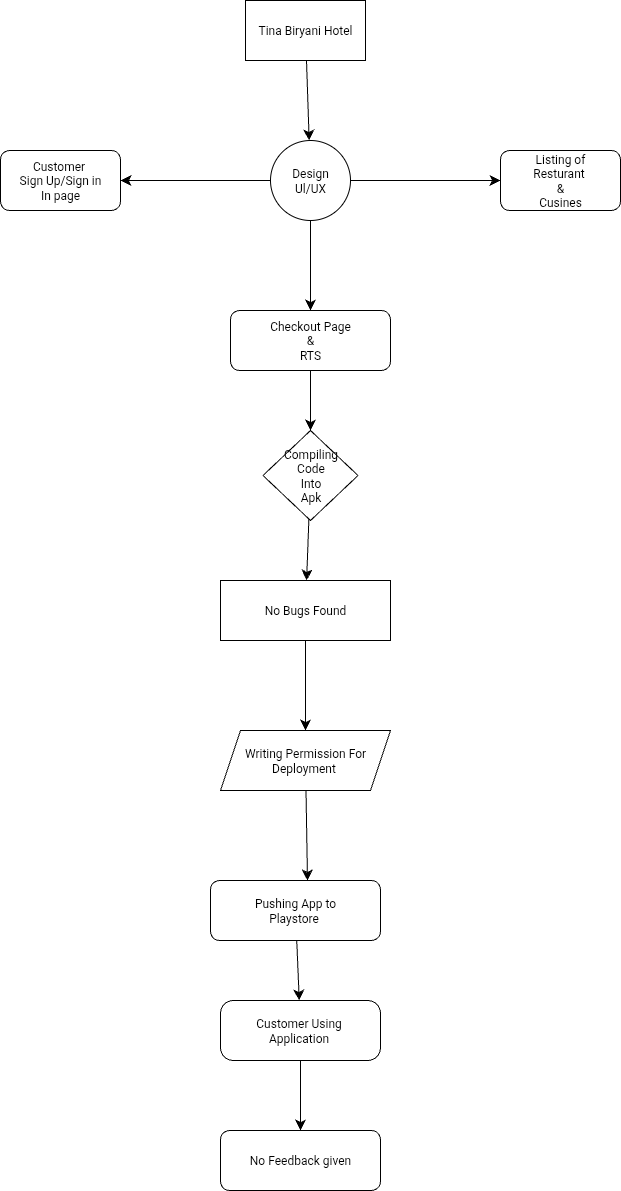

The diagram above was exported from draw.io. Its source (the exported page's mxGraphModel, read from the mxfile embedded in the PNG):
<mxGraphModel dx="753" dy="1746" grid="1" gridSize="10" guides="1" tooltips="1" connect="1" arrows="1" fold="1" page="1" pageScale="1" pageWidth="850" pageHeight="1100" math="0" shadow="0">
  <root>
    <mxCell id="0" />
    <mxCell id="1" parent="0" />
    <mxCell id="t196I5rsM9Pepk6nyEgk-21" value="" style="edgeStyle=none;curved=1;rounded=0;orthogonalLoop=1;jettySize=auto;html=1;fontSize=12;startSize=8;endSize=8;" parent="1" source="TUUl94kMBtxuFvYkJi6C-1" target="t196I5rsM9Pepk6nyEgk-3" edge="1">
      <mxGeometry relative="1" as="geometry" />
    </mxCell>
    <mxCell id="TUUl94kMBtxuFvYkJi6C-1" value="Tina Biryani Hotel" style="rounded=0;whiteSpace=wrap;html=1;" parent="1" vertex="1">
      <mxGeometry x="425" y="10" width="120" height="60" as="geometry" />
    </mxCell>
    <mxCell id="t196I5rsM9Pepk6nyEgk-18" value="" style="edgeStyle=none;curved=1;rounded=0;orthogonalLoop=1;jettySize=auto;html=1;fontSize=12;startSize=8;endSize=8;" parent="1" source="t196I5rsM9Pepk6nyEgk-3" target="t196I5rsM9Pepk6nyEgk-7" edge="1">
      <mxGeometry relative="1" as="geometry" />
    </mxCell>
    <mxCell id="t196I5rsM9Pepk6nyEgk-19" value="" style="edgeStyle=none;curved=1;rounded=0;orthogonalLoop=1;jettySize=auto;html=1;fontSize=12;startSize=8;endSize=8;" parent="1" source="t196I5rsM9Pepk6nyEgk-3" target="t196I5rsM9Pepk6nyEgk-6" edge="1">
      <mxGeometry relative="1" as="geometry" />
    </mxCell>
    <mxCell id="t196I5rsM9Pepk6nyEgk-20" value="" style="edgeStyle=none;curved=1;rounded=0;orthogonalLoop=1;jettySize=auto;html=1;fontSize=12;startSize=8;endSize=8;" parent="1" source="t196I5rsM9Pepk6nyEgk-3" target="t196I5rsM9Pepk6nyEgk-10" edge="1">
      <mxGeometry relative="1" as="geometry" />
    </mxCell>
    <mxCell id="t196I5rsM9Pepk6nyEgk-3" value="Design&lt;div&gt;Ul/UX&lt;/div&gt;" style="ellipse;whiteSpace=wrap;html=1;aspect=fixed;" parent="1" vertex="1">
      <mxGeometry x="450" y="150" width="80" height="80" as="geometry" />
    </mxCell>
    <mxCell id="t196I5rsM9Pepk6nyEgk-6" value="Listing of&lt;div&gt;Resturant&amp;nbsp;&lt;/div&gt;&lt;div&gt;&amp;amp;&lt;/div&gt;&lt;div&gt;Cusines&lt;/div&gt;" style="rounded=1;whiteSpace=wrap;html=1;" parent="1" vertex="1">
      <mxGeometry x="680" y="160" width="120" height="60" as="geometry" />
    </mxCell>
    <mxCell id="t196I5rsM9Pepk6nyEgk-7" value="Customer&amp;nbsp;&lt;div&gt;Sign Up/Sign in&lt;/div&gt;&lt;div&gt;In page&lt;/div&gt;" style="rounded=1;whiteSpace=wrap;html=1;" parent="1" vertex="1">
      <mxGeometry x="180" y="160" width="120" height="60" as="geometry" />
    </mxCell>
    <mxCell id="Wud-EIMEg83ifBO69HfR-12" value="" style="edgeStyle=none;curved=1;rounded=0;orthogonalLoop=1;jettySize=auto;html=1;fontSize=12;startSize=8;endSize=8;" parent="1" source="t196I5rsM9Pepk6nyEgk-10" target="Wud-EIMEg83ifBO69HfR-1" edge="1">
      <mxGeometry relative="1" as="geometry" />
    </mxCell>
    <mxCell id="t196I5rsM9Pepk6nyEgk-10" value="Checkout Page&lt;div&gt;&amp;amp;&lt;/div&gt;&lt;div&gt;RTS&lt;/div&gt;" style="rounded=1;whiteSpace=wrap;html=1;" parent="1" vertex="1">
      <mxGeometry x="410" y="320" width="160" height="60" as="geometry" />
    </mxCell>
    <mxCell id="Wud-EIMEg83ifBO69HfR-13" value="" style="edgeStyle=none;curved=1;rounded=0;orthogonalLoop=1;jettySize=auto;html=1;fontSize=12;startSize=8;endSize=8;" parent="1" source="Wud-EIMEg83ifBO69HfR-1" target="Wud-EIMEg83ifBO69HfR-7" edge="1">
      <mxGeometry relative="1" as="geometry" />
    </mxCell>
    <mxCell id="Wud-EIMEg83ifBO69HfR-1" value="Compiling&lt;div&gt;Code&lt;/div&gt;&lt;div&gt;Into&lt;/div&gt;&lt;div&gt;Apk&lt;/div&gt;" style="rhombus;whiteSpace=wrap;html=1;" parent="1" vertex="1">
      <mxGeometry x="442.5" y="440" width="95" height="90" as="geometry" />
    </mxCell>
    <mxCell id="Wud-EIMEg83ifBO69HfR-14" value="" style="edgeStyle=none;curved=1;rounded=0;orthogonalLoop=1;jettySize=auto;html=1;fontSize=12;startSize=8;endSize=8;" parent="1" source="Wud-EIMEg83ifBO69HfR-7" target="Wud-EIMEg83ifBO69HfR-10" edge="1">
      <mxGeometry relative="1" as="geometry" />
    </mxCell>
    <mxCell id="Wud-EIMEg83ifBO69HfR-7" value="No Bugs Found" style="shape=parallelogram;perimeter=parallelogramPerimeter;whiteSpace=wrap;html=1;fixedSize=1;size=-120;" parent="1" vertex="1">
      <mxGeometry x="400" y="590" width="170" height="60" as="geometry" />
    </mxCell>
    <mxCell id="Wud-EIMEg83ifBO69HfR-15" value="" style="edgeStyle=none;curved=1;rounded=0;orthogonalLoop=1;jettySize=auto;html=1;fontSize=12;startSize=8;endSize=8;" parent="1" source="Wud-EIMEg83ifBO69HfR-10" edge="1">
      <mxGeometry relative="1" as="geometry">
        <mxPoint x="487" y="890" as="targetPoint" />
      </mxGeometry>
    </mxCell>
    <mxCell id="Wud-EIMEg83ifBO69HfR-10" value="Writing Permission For&lt;div&gt;Deployment&amp;nbsp;&lt;/div&gt;" style="shape=parallelogram;perimeter=parallelogramPerimeter;whiteSpace=wrap;html=1;fixedSize=1;" parent="1" vertex="1">
      <mxGeometry x="400" y="740" width="170" height="60" as="geometry" />
    </mxCell>
    <mxCell id="Wud-EIMEg83ifBO69HfR-18" value="" style="shape=stencil(fZbbbtswEES/Rq8Dksvrc5r+R4A4tVDXDhynl7/vEoIVL23Nm0z5kNTuzJCTPH3sX953U3Afl/Pp5+7P/HrZT/JtCmE+7nfn+aJPkzxP8vR2Ou9+nE+fx9fl9/tL/2d/+nX63Wf4u3C1QGqngvu3jISEuox8X4DDfLwBWkL2BhCdwhOgoSQDJIdSKCDZADmiRgJEJGeAUuHSNlD1G4oBaoML20ARlGaAlpHdNpAdvN2Sdw6OEDFft7wuUVHzNiAyLtEEoW0DIYydq4JKAH9XpuKRSSO8wNkVUkEl2vARLRgg6paINoKHt40Qj8CqpIAVk07B5BrvWq1lcGQF/cRiV9AyeAL0IrpxBVal3qbBowGFGWIVwlolHSH6/pLa2ocMTxx0o+bVpCp5lhsZye5JTcVc3S1pV1DbFuKgbnqrvh4M5Ks1VorVd48eoj4NrlxHgDVCozEMHl3j87G+0xiWPaCZqdOoPgUiqZLPiNZy1V+PgMd9QB3CVaiB9K1YYQgykZKDRJsZAY3Y50540fPIGPejkUCzfkwYDQzHQi9CBjsHJNZj9eJwIKIJDfpkde2vMnycYHfHIT95UkIqw/zs/1lPKuuCOGhaH77uG2/z4bBcV27fj/cTHVruNvL8Hw==);lineShape=1;strokeColor=#FFE599;" parent="1" vertex="1">
      <mxGeometry x="428.02170236802135" y="911.9128022768036" width="5.3972881953691285" height="5.406250941885446" as="geometry" />
    </mxCell>
    <mxCell id="D0l1XlE8QoUCyuEGvCHA-4" value="" style="edgeStyle=none;curved=1;rounded=0;orthogonalLoop=1;jettySize=auto;html=1;fontSize=12;startSize=8;endSize=8;" edge="1" parent="1" source="5_WeJnkE4JoAC48IrPa7-2" target="PGqDihrC9apUWK57qG-A-1">
      <mxGeometry relative="1" as="geometry" />
    </mxCell>
    <mxCell id="5_WeJnkE4JoAC48IrPa7-2" value="Pushing App to&lt;div&gt;Playstore&amp;nbsp;&lt;/div&gt;" style="rounded=1;whiteSpace=wrap;html=1;" parent="1" vertex="1">
      <mxGeometry x="390" y="890" width="170" height="60" as="geometry" />
    </mxCell>
    <mxCell id="PGqDihrC9apUWK57qG-A-2" style="edgeStyle=none;curved=1;rounded=0;orthogonalLoop=1;jettySize=auto;html=1;fontSize=12;startSize=8;endSize=8;" edge="1" parent="1" source="PGqDihrC9apUWK57qG-A-1">
      <mxGeometry relative="1" as="geometry">
        <mxPoint x="530" y="1030" as="targetPoint" />
      </mxGeometry>
    </mxCell>
    <mxCell id="D0l1XlE8QoUCyuEGvCHA-5" value="" style="edgeStyle=none;curved=1;rounded=0;orthogonalLoop=1;jettySize=auto;html=1;fontSize=12;startSize=8;endSize=8;" edge="1" parent="1" source="PGqDihrC9apUWK57qG-A-1" target="D0l1XlE8QoUCyuEGvCHA-2">
      <mxGeometry relative="1" as="geometry" />
    </mxCell>
    <mxCell id="PGqDihrC9apUWK57qG-A-1" value="Customer Using&amp;nbsp;&lt;div&gt;Application&amp;nbsp;&lt;/div&gt;" style="rounded=1;whiteSpace=wrap;html=1;arcSize=21;" vertex="1" parent="1">
      <mxGeometry x="400" y="1010" width="160" height="60" as="geometry" />
    </mxCell>
    <mxCell id="D0l1XlE8QoUCyuEGvCHA-2" value="No Feedback given" style="rounded=1;whiteSpace=wrap;html=1;" vertex="1" parent="1">
      <mxGeometry x="400" y="1140" width="160" height="60" as="geometry" />
    </mxCell>
  </root>
</mxGraphModel>